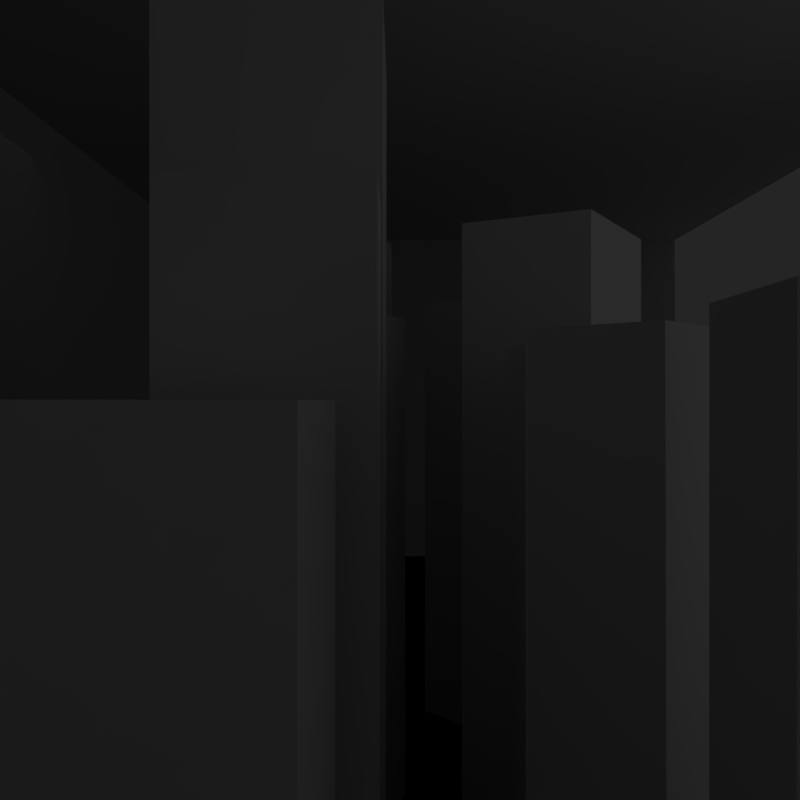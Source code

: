 # Source: cityScene1_left.blend  (saved by Blender 2.76.0; exported with 4.5.12 LTS)
import bpy
from mathutils import Matrix  # noqa: F401  (used for matrix-valued properties, if any)

bpy.ops.wm.read_factory_settings(use_empty=True)
scene = bpy.context.scene
scene.name = 'Scene'

# ---- collections
col_collection_1 = bpy.data.collections.new('Collection 1'); scene.collection.children.link(col_collection_1)

# ---- materials (node trees are filled in below, after node groups)
mat_material_011 = bpy.data.materials.new('Material.011')
mat_material_011.alpha_threshold = 0.0
mat_material_011.use_transparent_shadow = False
mat_material_011.roughness = 0.5
mat_material = bpy.data.materials.new('Material')
mat_material.alpha_threshold = 0.0
mat_material.use_transparent_shadow = False
mat_material.roughness = 0.5
mat_material_013 = bpy.data.materials.new('Material.013')
mat_material_013.alpha_threshold = 0.0
mat_material_013.use_transparent_shadow = False
mat_material_013.roughness = 0.5
mat_material_012 = bpy.data.materials.new('Material.012')
mat_material_012.alpha_threshold = 0.0
mat_material_012.use_transparent_shadow = False
mat_material_012.roughness = 0.5
mat_material_010 = bpy.data.materials.new('Material.010')
mat_material_010.alpha_threshold = 0.0
mat_material_010.use_transparent_shadow = False
mat_material_010.roughness = 0.5
mat_material_007 = bpy.data.materials.new('Material.007')
mat_material_007.alpha_threshold = 0.0
mat_material_007.use_transparent_shadow = False
mat_material_007.roughness = 0.5
mat_material_005 = bpy.data.materials.new('Material.005')
mat_material_005.alpha_threshold = 0.0
mat_material_005.use_transparent_shadow = False
mat_material_005.roughness = 0.5
mat_material_009 = bpy.data.materials.new('Material.009')
mat_material_009.alpha_threshold = 0.0
mat_material_009.use_transparent_shadow = False
mat_material_009.roughness = 0.5
mat_material_008 = bpy.data.materials.new('Material.008')
mat_material_008.alpha_threshold = 0.0
mat_material_008.use_transparent_shadow = False
mat_material_008.roughness = 0.5
mat_material_006 = bpy.data.materials.new('Material.006')
mat_material_006.alpha_threshold = 0.0
mat_material_006.use_transparent_shadow = False
mat_material_006.roughness = 0.5
mat_material_004 = bpy.data.materials.new('Material.004')
mat_material_004.alpha_threshold = 0.0
mat_material_004.use_transparent_shadow = False
mat_material_004.roughness = 0.5
mat_material_002 = bpy.data.materials.new('Material.002')
mat_material_002.alpha_threshold = 0.0
mat_material_002.use_transparent_shadow = False
mat_material_002.roughness = 0.5
mat_material_002.line_color = (0.0, 0.0, 0.0, 1.0)
mat_material_001 = bpy.data.materials.new('Material.001')
mat_material_001.alpha_threshold = 0.0
mat_material_001.use_transparent_shadow = False
mat_material_001.roughness = 0.5

# ---- material node trees

# ---- world
world_world = bpy.data.worlds.new('World'); scene.world = world_world
world_world.color = (0.05088, 0.05088, 0.05088)
world_world.use_sun_shadow = False
world_world.sun_shadow_jitter_overblur = 0.0
world_world.cycles.sampling_method = 'MANUAL'
world_world.cycles.sample_map_resolution = 256

# ---- cameras
cam_camera = bpy.data.cameras.new('Camera')
cam_camera.clip_end = 1e+05
cam_camera.lens = 35.0
cam_camera.sensor_width = 32.0
cam_camera.sensor_height = 18.0
cam_camera.ortho_scale = 7.314
cam_camera.dof.focus_distance = 0.0
cam_camera.dof.aperture_fstop = 128.0

# ---- lights
light_area_002 = bpy.data.lights.new('Area.002', 'AREA')
light_area_002.transmission_factor = 0.0
light_area_002.energy = 56.55
light_area_002.shadow_buffer_clip_start = 0.5
light_area_002.shadow_soft_size = 20.0
light_area_002.shadow_maximum_resolution = 0.006
light_area_002.use_absolute_resolution = True
light_area_002.shape = 'RECTANGLE'
light_area_002.size = 20.0
light_area_002.size_y = 3.127
light_area_002.cycles.use_multiple_importance_sampling = False
light_area_001 = bpy.data.lights.new('Area.001', 'AREA')
light_area_001.transmission_factor = 0.0
light_area_001.energy = 48.69
light_area_001.shadow_buffer_clip_start = 0.5
light_area_001.shadow_soft_size = 40.0
light_area_001.shadow_maximum_resolution = 0.006
light_area_001.use_absolute_resolution = True
light_area_001.shape = 'RECTANGLE'
light_area_001.size = 40.0
light_area_001.size_y = 10.0
light_area_001.cycles.use_multiple_importance_sampling = False
light_area = bpy.data.lights.new('Area', 'AREA')
light_area.transmission_factor = 0.0
light_area.energy = 25.13
light_area.shadow_buffer_clip_start = 0.5
light_area.shadow_soft_size = 40.0
light_area.shadow_maximum_resolution = 0.006
light_area.use_absolute_resolution = True
light_area.shape = 'RECTANGLE'
light_area.size = 40.0
light_area.size_y = 30.0
light_area.cycles.use_multiple_importance_sampling = False

# ---- meshes
me_plane_009 = bpy.data.meshes.new('Plane.009')
me_plane_009.from_pydata([(-1.0, -1.0, 0.0), (1.0, -1.0, 0.0), (-1.0, 1.0, 0.0), (1.0, 1.0, 0.0)], [], [(0, 1, 3, 2)])
_uv = me_plane_009.uv_layers.new(name='UVMap')
_uv.uv.foreach_set('vector', [7.501e-05, 7.499e-05, 0.5625, 7.499e-05, 0.5625, 0.9999, 7.499e-05, 0.9999])
me_plane_009.materials.append(mat_material_011)
me_plane_009.use_remesh_preserve_volume = False
me_plane_009.use_remesh_preserve_attributes = False
me_plane_009.use_mirror_vertex_groups = False
me_plane_009.update()
me_plane_008 = bpy.data.meshes.new('Plane.008')
me_plane_008.from_pydata([(-1.0, -1.0, 0.0), (1.0, -1.0, 0.0), (-1.0, 1.0, 0.0), (1.0, 1.0, 0.0)], [], [(0, 1, 3, 2)])
_uv = me_plane_008.uv_layers.new(name='UVMap')
_uv.uv.foreach_set('vector', [7.501e-05, 7.499e-05, 0.5625, 7.499e-05, 0.5625, 0.9999, 7.499e-05, 0.9999])
me_plane_008.materials.append(mat_material_011)
me_plane_008.use_remesh_preserve_volume = False
me_plane_008.use_remesh_preserve_attributes = False
me_plane_008.use_mirror_vertex_groups = False
me_plane_008.update()
me_plane_006 = bpy.data.meshes.new('Plane.006')
me_plane_006.from_pydata([(-1.0, -1.0, 0.0), (1.0, -1.0, 0.0), (-1.0, 1.0, 0.0), (1.0, 1.0, 0.0)], [], [(0, 1, 3, 2)])
_uv = me_plane_006.uv_layers.new(name='UVMap')
_uv.uv.foreach_set('vector', [8.601e-05, 8.597e-05, 0.9951, 8.597e-05, 0.9964, 0.9916, 8.597e-05, 0.9999])
me_plane_006.materials.append(mat_material)
me_plane_006.use_remesh_preserve_volume = False
me_plane_006.use_remesh_preserve_attributes = False
me_plane_006.use_mirror_vertex_groups = False
me_plane_006.update()
me_plane_005 = bpy.data.meshes.new('Plane.005')
me_plane_005.from_pydata([(-1.0, -1.0, 0.0), (1.0, -1.0, 0.0), (-1.0, 1.0, 0.0), (1.0, 1.0, 0.0)], [], [(0, 1, 3, 2)])
_uv = me_plane_005.uv_layers.new(name='UVMap')
_uv.uv.foreach_set('vector', [7.501e-05, 7.499e-05, 0.5625, 7.499e-05, 0.5625, 0.9999, 7.499e-05, 0.9999])
me_plane_005.materials.append(mat_material_013)
me_plane_005.use_remesh_preserve_volume = False
me_plane_005.use_remesh_preserve_attributes = False
me_plane_005.use_mirror_vertex_groups = False
me_plane_005.update()
me_plane_004 = bpy.data.meshes.new('Plane.004')
me_plane_004.from_pydata([(-1.0, -1.0, 0.0), (1.0, -1.0, 0.0), (-1.0, 1.0, 0.0), (1.0, 1.0, 0.0)], [], [(0, 1, 3, 2)])
_uv = me_plane_004.uv_layers.new(name='UVMap')
_uv.uv.foreach_set('vector', [7.501e-05, 7.499e-05, 0.5625, 7.499e-05, 0.5625, 0.9999, 7.499e-05, 0.9999])
me_plane_004.materials.append(mat_material_013)
me_plane_004.use_remesh_preserve_volume = False
me_plane_004.use_remesh_preserve_attributes = False
me_plane_004.use_mirror_vertex_groups = False
me_plane_004.update()
me_plane_002 = bpy.data.meshes.new('Plane.002')
me_plane_002.from_pydata([(-1.0, -1.0, 0.0), (1.0, -1.0, 0.0), (-1.0, 1.0, 0.0), (1.0, 1.0, 0.0)], [], [(0, 1, 3, 2)])
_uv = me_plane_002.uv_layers.new(name='UVMap')
_uv.uv.foreach_set('vector', [7.501e-05, 7.499e-05, 0.5625, 7.499e-05, 0.5625, 0.9999, 7.499e-05, 0.9999])
me_plane_002.materials.append(mat_material_012)
me_plane_002.use_remesh_preserve_volume = False
me_plane_002.use_remesh_preserve_attributes = False
me_plane_002.use_mirror_vertex_groups = False
me_plane_002.update()
me_plane_001 = bpy.data.meshes.new('Plane.001')
me_plane_001.from_pydata([(-1.0, -1.0, 0.0), (1.0, -1.0, 0.0), (-1.0, 1.0, 0.0), (1.0, 1.0, 0.0)], [], [(0, 1, 3, 2)])
_uv = me_plane_001.uv_layers.new(name='UVMap')
_uv.uv.foreach_set('vector', [7.501e-05, 7.499e-05, 0.5625, 7.499e-05, 0.5625, 0.9999, 7.499e-05, 0.9999])
me_plane_001.materials.append(mat_material_011)
me_plane_001.use_remesh_preserve_volume = False
me_plane_001.use_remesh_preserve_attributes = False
me_plane_001.use_mirror_vertex_groups = False
me_plane_001.update()
me_cube_001 = bpy.data.meshes.new('Cube.001')
me_cube_001.from_pydata([(-1.0, -1.0, -1.0), (-1.0, -1.0, 1.0), (-1.0, 1.0, -1.0), (-1.0, 1.0, 1.0), (1.0, -1.0, -1.0), (1.0, -1.0, 1.0), (1.0, 1.0, -1.0), (1.0, 1.0, 1.0)], [], [(1, 3, 2, 0), (3, 7, 6, 2), (7, 5, 4, 6), (5, 1, 0, 4), (0, 2, 6, 4), (5, 7, 3, 1)])
_uv = me_cube_001.uv_layers.new(name='UVMap')
_uv.uv.foreach_set('vector', [0.0, 0.0, 1.0, 0.0, 1.0, 1.0, 0.0, 1.0, 0.0, 0.0, 1.0, 0.0, 1.0, 1.0, 0.0, 1.0, 0.0, 0.0, 1.0, 0.0, 1.0, 1.0, 0.0, 1.0, 0.0, 0.0, 1.0, 0.0, 1.0, 1.0, 0.0, 1.0, 0.0, 0.0, 1.0, 0.0, 1.0, 1.0, 0.0, 1.0, 0.0, 0.0, 1.0, 0.0, 1.0, 1.0, 0.0, 1.0])
me_cube_001.materials.append(mat_material_010)
me_cube_001.use_remesh_preserve_volume = False
me_cube_001.use_remesh_preserve_attributes = False
me_cube_001.use_mirror_vertex_groups = False
me_cube_001.update()
me_plane = bpy.data.meshes.new('Plane')
me_plane.from_pydata([(-1.0, -1.0, 0.0), (1.0, -1.0, 0.0), (-1.0, 1.0, 0.0), (1.0, 1.0, 0.0)], [], [(0, 1, 3, 2)])
_uv = me_plane.uv_layers.new(name='UVMap')
_uv.uv.foreach_set('vector', [8.601e-05, 8.597e-05, 0.9951, 8.597e-05, 0.9964, 0.9916, 8.597e-05, 0.9999])
me_plane.materials.append(mat_material)
me_plane.use_remesh_preserve_volume = False
me_plane.use_remesh_preserve_attributes = False
me_plane.use_mirror_vertex_groups = False
me_plane.update()
me_cube_018 = bpy.data.meshes.new('Cube.018')
me_cube_018.from_pydata([(-1.0, -1.0, -1.0), (-1.0, -1.0, 1.0), (-1.0, 1.0, -1.0), (-1.0, 1.0, 1.0), (1.0, -1.0, -1.0), (1.0, -1.0, 1.0), (1.0, 1.0, -1.0), (1.0, 1.0, 1.0)], [], [(1, 3, 2, 0), (3, 7, 6, 2), (7, 5, 4, 6), (5, 1, 0, 4), (0, 2, 6, 4), (5, 7, 3, 1)])
_uv = me_cube_018.uv_layers.new(name='UVMap')
_uv.uv.foreach_set('vector', [0.0, 0.0, 1.0, 0.0, 1.0, 1.0, 0.0, 1.0, 0.0, 0.0, 1.0, 0.0, 1.0, 1.0, 0.0, 1.0, 0.0, 0.0, 1.0, 0.0, 1.0, 1.0, 0.0, 1.0, 0.0, 0.0, 1.0, 0.0, 1.0, 1.0, 0.0, 1.0, 0.0, 0.0, 1.0, 0.0, 1.0, 1.0, 0.0, 1.0, 0.0, 0.0, 1.0, 0.0, 1.0, 1.0, 0.0, 1.0])
me_cube_018.materials.append(mat_material_007)
me_cube_018.use_remesh_preserve_volume = False
me_cube_018.use_remesh_preserve_attributes = False
me_cube_018.use_mirror_vertex_groups = False
me_cube_018.update()
me_cube_017 = bpy.data.meshes.new('Cube.017')
me_cube_017.from_pydata([(-1.0, -1.0, -1.0), (-1.0, -1.0, 1.0), (-1.0, 1.0, -1.0), (-1.0, 1.0, 1.0), (1.0, -1.0, -1.0), (1.0, -1.0, 1.0), (1.0, 1.0, -1.0), (1.0, 1.0, 1.0)], [], [(1, 3, 2, 0), (3, 7, 6, 2), (7, 5, 4, 6), (5, 1, 0, 4), (0, 2, 6, 4), (5, 7, 3, 1)])
_uv = me_cube_017.uv_layers.new(name='UVMap')
_uv.uv.foreach_set('vector', [0.0, 0.0, 1.0, 0.0, 1.0, 1.0, 0.0, 1.0, 0.0, 0.0, 1.0, 0.0, 1.0, 1.0, 0.0, 1.0, 0.0, 0.0, 1.0, 0.0, 1.0, 1.0, 0.0, 1.0, 0.0, 0.0, 1.0, 0.0, 1.0, 1.0, 0.0, 1.0, 0.0, 0.0, 1.0, 0.0, 1.0, 1.0, 0.0, 1.0, 0.0, 0.0, 1.0, 0.0, 1.0, 1.0, 0.0, 1.0])
me_cube_017.materials.append(mat_material_005)
me_cube_017.use_remesh_preserve_volume = False
me_cube_017.use_remesh_preserve_attributes = False
me_cube_017.use_mirror_vertex_groups = False
me_cube_017.update()
me_cube_016 = bpy.data.meshes.new('Cube.016')
me_cube_016.from_pydata([(-1.0, -1.0, -1.0), (-1.0, -1.0, 1.0), (-1.0, 1.0, -1.0), (-1.0, 1.0, 1.0), (1.0, -1.0, -1.0), (1.0, -1.0, 1.0), (1.0, 1.0, -1.0), (1.0, 1.0, 1.0)], [], [(1, 3, 2, 0), (3, 7, 6, 2), (7, 5, 4, 6), (5, 1, 0, 4), (0, 2, 6, 4), (5, 7, 3, 1)])
_uv = me_cube_016.uv_layers.new(name='UVMap')
_uv.uv.foreach_set('vector', [0.0, 0.0, 1.0, 0.0, 1.0, 1.0, 0.0, 1.0, 0.0, 0.0, 1.0, 0.0, 1.0, 1.0, 0.0, 1.0, 0.0, 0.0, 1.0, 0.0, 1.0, 1.0, 0.0, 1.0, 0.0, 0.0, 1.0, 0.0, 1.0, 1.0, 0.0, 1.0, 0.0, 0.0, 1.0, 0.0, 1.0, 1.0, 0.0, 1.0, 0.0, 0.0, 1.0, 0.0, 1.0, 1.0, 0.0, 1.0])
me_cube_016.materials.append(mat_material_009)
me_cube_016.use_remesh_preserve_volume = False
me_cube_016.use_remesh_preserve_attributes = False
me_cube_016.use_mirror_vertex_groups = False
me_cube_016.update()
me_cube_015 = bpy.data.meshes.new('Cube.015')
me_cube_015.from_pydata([(-1.0, -1.0, -1.0), (-1.0, -1.0, 1.0), (-1.0, 1.0, -1.0), (-1.0, 1.0, 1.0), (1.0, -1.0, -1.0), (1.0, -1.0, 1.0), (1.0, 1.0, -1.0), (1.0, 1.0, 1.0)], [], [(1, 3, 2, 0), (3, 7, 6, 2), (7, 5, 4, 6), (5, 1, 0, 4), (0, 2, 6, 4), (5, 7, 3, 1)])
_uv = me_cube_015.uv_layers.new(name='UVMap')
_uv.uv.foreach_set('vector', [0.0, 0.0, 1.0, 0.0, 1.0, 1.0, 0.0, 1.0, 0.0, 0.0, 1.0, 0.0, 1.0, 1.0, 0.0, 1.0, 0.0, 0.0, 1.0, 0.0, 1.0, 1.0, 0.0, 1.0, 0.0, 0.0, 1.0, 0.0, 1.0, 1.0, 0.0, 1.0, 0.0, 0.0, 1.0, 0.0, 1.0, 1.0, 0.0, 1.0, 0.0, 0.0, 1.0, 0.0, 1.0, 1.0, 0.0, 1.0])
me_cube_015.materials.append(mat_material_008)
me_cube_015.use_remesh_preserve_volume = False
me_cube_015.use_remesh_preserve_attributes = False
me_cube_015.use_mirror_vertex_groups = False
me_cube_015.update()
me_cube_014 = bpy.data.meshes.new('Cube.014')
me_cube_014.from_pydata([(-1.0, -1.0, -1.0), (-1.0, -1.0, 1.0), (-1.0, 1.0, -1.0), (-1.0, 1.0, 1.0), (1.0, -1.0, -1.0), (1.0, -1.0, 1.0), (1.0, 1.0, -1.0), (1.0, 1.0, 1.0)], [], [(1, 3, 2, 0), (3, 7, 6, 2), (7, 5, 4, 6), (5, 1, 0, 4), (0, 2, 6, 4), (5, 7, 3, 1)])
_uv = me_cube_014.uv_layers.new(name='UVMap')
_uv.uv.foreach_set('vector', [0.0, 0.0, 1.0, 0.0, 1.0, 1.0, 0.0, 1.0, 0.0, 0.0, 1.0, 0.0, 1.0, 1.0, 0.0, 1.0, 0.0, 0.0, 1.0, 0.0, 1.0, 1.0, 0.0, 1.0, 0.0, 0.0, 1.0, 0.0, 1.0, 1.0, 0.0, 1.0, 0.0, 0.0, 1.0, 0.0, 1.0, 1.0, 0.0, 1.0, 0.0, 0.0, 1.0, 0.0, 1.0, 1.0, 0.0, 1.0])
me_cube_014.materials.append(mat_material_006)
me_cube_014.use_remesh_preserve_volume = False
me_cube_014.use_remesh_preserve_attributes = False
me_cube_014.use_mirror_vertex_groups = False
me_cube_014.update()
me_cube_012 = bpy.data.meshes.new('Cube.012')
me_cube_012.from_pydata([(-1.0, -1.0, -1.0), (-1.0, -1.0, 1.0), (-1.0, 1.0, -1.0), (-1.0, 1.0, 1.0), (1.0, -1.0, -1.0), (1.0, -1.0, 1.0), (1.0, 1.0, -1.0), (1.0, 1.0, 1.0)], [], [(1, 3, 2, 0), (3, 7, 6, 2), (7, 5, 4, 6), (5, 1, 0, 4), (0, 2, 6, 4), (5, 7, 3, 1)])
_uv = me_cube_012.uv_layers.new(name='UVMap')
_uv.uv.foreach_set('vector', [0.0, 0.0, 1.0, 0.0, 1.0, 1.0, 0.0, 1.0, 0.0, 0.0, 1.0, 0.0, 1.0, 1.0, 0.0, 1.0, 0.0, 0.0, 1.0, 0.0, 1.0, 1.0, 0.0, 1.0, 0.0, 0.0, 1.0, 0.0, 1.0, 1.0, 0.0, 1.0, 0.0, 0.0, 1.0, 0.0, 1.0, 1.0, 0.0, 1.0, 0.0, 0.0, 1.0, 0.0, 1.0, 1.0, 0.0, 1.0])
me_cube_012.materials.append(mat_material_004)
me_cube_012.use_remesh_preserve_volume = False
me_cube_012.use_remesh_preserve_attributes = False
me_cube_012.use_mirror_vertex_groups = False
me_cube_012.update()
me_cube_011 = bpy.data.meshes.new('Cube.011')
me_cube_011.from_pydata([(1.0, 1.0, -1.0), (1.0, -1.0, -1.0), (-1.0, -1.0, -1.0), (-1.0, 1.0, -1.0), (1.0, 1.0, 1.0), (1.0, -1.0, 1.0), (-1.0, -1.0, 1.0), (-1.0, 1.0, 1.0)], [], [(0, 1, 2, 3), (4, 7, 6, 5), (0, 4, 5, 1), (1, 5, 6, 2), (2, 6, 7, 3), (4, 0, 3, 7)])
_uv = me_cube_011.uv_layers.new(name='UVMap')
_uv.uv.foreach_set('vector', [0.0, 0.0, 1.0, 0.0, 1.0, 1.0, 0.0, 1.0, 0.0, 0.0, 1.0, 0.0, 1.0, 1.0, 0.0, 1.0, 0.0, 0.0, 1.0, 0.0, 1.0, 1.0, 0.0, 1.0, 0.0, 0.0, 1.0, 0.0, 1.0, 1.0, 0.0, 1.0, 0.0, 0.0, 1.0, 0.0, 1.0, 1.0, 0.0, 1.0, 0.0, 0.0, 1.0, 0.0, 1.0, 1.0, 0.0, 1.0])
me_cube_011.materials.append(mat_material_002)
me_cube_011.use_remesh_preserve_volume = False
me_cube_011.use_remesh_preserve_attributes = False
me_cube_011.use_mirror_vertex_groups = False
me_cube_011.update()
me_cube_004 = bpy.data.meshes.new('Cube.004')
me_cube_004.from_pydata([(-1.0, -1.0, -1.0), (-1.0, -1.0, 1.0), (-1.0, 1.0, -1.0), (-1.0, 1.0, 1.0), (1.0, -1.0, -1.0), (1.0, -1.0, 1.0), (1.0, 1.0, -1.0), (1.0, 1.0, 1.0)], [], [(1, 3, 2, 0), (3, 7, 6, 2), (7, 5, 4, 6), (5, 1, 0, 4), (0, 2, 6, 4), (5, 7, 3, 1)])
_uv = me_cube_004.uv_layers.new(name='UVMap')
_uv.uv.foreach_set('vector', [0.0, 0.0, 1.0, 0.0, 1.0, 1.0, 0.0, 1.0, 0.0, 0.0, 1.0, 0.0, 1.0, 1.0, 0.0, 1.0, 0.0, 0.0, 1.0, 0.0, 1.0, 1.0, 0.0, 1.0, 0.0, 0.0, 1.0, 0.0, 1.0, 1.0, 0.0, 1.0, 0.0, 0.0, 1.0, 0.0, 1.0, 1.0, 0.0, 1.0, 0.0, 0.0, 1.0, 0.0, 1.0, 1.0, 0.0, 1.0])
me_cube_004.materials.append(mat_material_001)
me_cube_004.use_remesh_preserve_volume = False
me_cube_004.use_remesh_preserve_attributes = False
me_cube_004.use_mirror_vertex_groups = False
me_cube_004.update()
me_cube_002 = bpy.data.meshes.new('Cube.002')
me_cube_002.from_pydata([(-1.0, -1.0, -1.0), (-1.0, -1.0, 1.0), (-1.0, 1.0, -1.0), (-1.0, 1.0, 1.0), (1.0, -1.0, -1.0), (1.0, -1.0, 1.0), (1.0, 1.0, -1.0), (1.0, 1.0, 1.0)], [], [(1, 3, 2, 0), (3, 7, 6, 2), (7, 5, 4, 6), (5, 1, 0, 4), (0, 2, 6, 4), (5, 7, 3, 1)])
_uv = me_cube_002.uv_layers.new(name='UVMap')
_uv.uv.foreach_set('vector', [0.0, 0.0, 1.0, 0.0, 1.0, 1.0, 0.0, 1.0, 0.0, 0.0, 1.0, 0.0, 1.0, 1.0, 0.0, 1.0, 0.0, 0.0, 1.0, 0.0, 1.0, 1.0, 0.0, 1.0, 0.0, 0.0, 1.0, 0.0, 1.0, 1.0, 0.0, 1.0, 0.0, 0.0, 1.0, 0.0, 1.0, 1.0, 0.0, 1.0, 0.0, 0.0, 1.0, 0.0, 1.0, 1.0, 0.0, 1.0])
me_cube_002.materials.append(mat_material_001)
me_cube_002.use_remesh_preserve_volume = False
me_cube_002.use_remesh_preserve_attributes = False
me_cube_002.use_mirror_vertex_groups = False
me_cube_002.update()
me_cube = bpy.data.meshes.new('Cube')
me_cube.from_pydata([(1.0, 1.0, -1.0), (1.0, -1.0, -1.0), (-1.0, -1.0, -1.0), (-1.0, 1.0, -1.0), (1.0, 1.0, 1.0), (1.0, -1.0, 1.0), (-1.0, -1.0, 1.0), (-1.0, 1.0, 1.0)], [], [(0, 1, 2, 3), (4, 7, 6, 5), (0, 4, 5, 1), (1, 5, 6, 2), (2, 6, 7, 3), (4, 0, 3, 7)])
_uv = me_cube.uv_layers.new(name='UVMap')
_uv.uv.foreach_set('vector', [0.0, 0.0, 1.0, 0.0, 1.0, 1.0, 0.0, 1.0, 0.0, 0.0, 1.0, 0.0, 1.0, 1.0, 0.0, 1.0, 0.0, 0.0, 1.0, 0.0, 1.0, 1.0, 0.0, 1.0, 0.0, 0.0, 1.0, 0.0, 1.0, 1.0, 0.0, 1.0, 0.0, 0.0, 1.0, 0.0, 1.0, 1.0, 0.0, 1.0, 0.0, 0.0, 1.0, 0.0, 1.0, 1.0, 0.0, 1.0])
me_cube.materials.append(mat_material_002)
me_cube.use_remesh_preserve_volume = False
me_cube.use_remesh_preserve_attributes = False
me_cube.use_mirror_vertex_groups = False
me_cube.update()

# ---- curves / text
cu_nurbspath_002 = bpy.data.curves.new('NurbsPath.002', 'CURVE')
cu_nurbspath_002.dimensions = '3D'
_sp = cu_nurbspath_002.splines.new('NURBS'); _sp.points.add(4)
_sp.points.foreach_set('co', [-2.0, 0.0, 0.0, 1.0, -1.0, 0.0, 0.0, 1.0, 0.0, 0.0, 0.0, 1.0, 1.0, 0.0, 0.0, 1.0, 2.0, 0.0, 0.0, 1.0])
_sp.order_u = 5
_sp.order_v = 0
_sp.use_endpoint_u = True
cu_nurbspath_002.use_path = True
cu_nurbspath_002.use_path_follow = True
cu_nurbspath_002.use_path_clamp = True
cu_nurbspath_002.bevel_resolution = 0
cu_nurbspath_002.eval_time = 25.3
cu_nurbspath_002.fill_mode = 'HALF'

# ---- objects
ob_nurbspath_001 = bpy.data.objects.new('NurbsPath.001', cu_nurbspath_002)
ob_camera = bpy.data.objects.new('Camera', cam_camera)
ob_area_002 = bpy.data.objects.new('Area.002', light_area_002)
ob_area_001 = bpy.data.objects.new('Area.001', light_area_001)
ob_area = bpy.data.objects.new('Area', light_area)
ob_plane_008 = bpy.data.objects.new('Plane.008', me_plane_009)
ob_plane_007 = bpy.data.objects.new('Plane.007', me_plane_008)
ob_plane_006 = bpy.data.objects.new('Plane.006', me_plane_006)
ob_plane_005 = bpy.data.objects.new('Plane.005', me_plane_005)
ob_plane_004 = bpy.data.objects.new('Plane.004', me_plane_004)
ob_plane_002 = bpy.data.objects.new('Plane.002', me_plane_002)
ob_plane_001 = bpy.data.objects.new('Plane.001', me_plane_001)
ob_cube_005 = bpy.data.objects.new('Cube.005', me_cube_001)
ob_plane = bpy.data.objects.new('Plane', me_plane)
ob_cube_010 = bpy.data.objects.new('Cube.010', me_cube_018)
ob_cube_009 = bpy.data.objects.new('Cube.009', me_cube_017)
ob_cube_008 = bpy.data.objects.new('Cube.008', me_cube_016)
ob_cube_007 = bpy.data.objects.new('Cube.007', me_cube_015)
ob_cube_006 = bpy.data.objects.new('Cube.006', me_cube_014)
ob_cube_001 = bpy.data.objects.new('Cube.001', me_cube_012)
ob_cube_004 = bpy.data.objects.new('Cube.004', me_cube_011)
ob_cube_003 = bpy.data.objects.new('Cube.003', me_cube_004)
ob_cube_002 = bpy.data.objects.new('Cube.002', me_cube_002)
ob_cube = bpy.data.objects.new('Cube', me_cube)

# ---- transforms, parenting, visibility, modifiers, constraints
ob_nurbspath_001.location = (-30.0, 2.2, 10.0)
ob_nurbspath_001.scale = (15.0, 1.0, 1.0)
ob_nurbspath_001.lineart.crease_threshold = 0.0
ob_camera.parent = ob_nurbspath_001
ob_camera.matrix_parent_inverse = Matrix(((0.0, -1.0, 0.0, 1.8), (0.0, 0.0, 1.0, -10.0), (-0.06667, 2.22e-16, 0.0, -2.0), (0.0, 0.0, 0.0, 1.0)))
ob_camera.location = (0.0, 1.8, 10.0)
ob_camera.rotation_euler = (-1.571, 3.142, 1.571)
ob_camera.lock_rotations_4d = False
ob_camera.empty_display_type = 'ARROWS'
ob_camera.color = (0.0, 0.0, 0.0, 0.0)
ob_camera.display_type = 'WIRE'
ob_camera.lineart.crease_threshold = 0.0
ob_area_002.location = (-23.15, 0.0, 9.451)
ob_area_002.rotation_euler = (1.571, 0.0, 1.571)
ob_area_002.scale = (1.28, 6.16, 1.74)
ob_area_002.lineart.crease_threshold = 0.0
ob_area_001.location = (-10.8, -13.12, 11.34)
ob_area_001.rotation_euler = (1.571, 0.0, 0.0)
ob_area_001.lineart.crease_threshold = 0.0
ob_area.location = (-4.336, 0.08492, 18.49)
ob_area.lineart.crease_threshold = 0.0
ob_plane_008.location = (0.0, 0.0, 20.0)
ob_plane_008.scale = (40.0, 15.0, 1.0)
ob_plane_008.lineart.crease_threshold = 0.0
ob_plane_007.location = (0.0, -15.0, 10.0)
ob_plane_007.rotation_euler = (1.571, 0.0, 0.0)
ob_plane_007.scale = (40.0, 10.0, 1.0)
ob_plane_007.lineart.crease_threshold = 0.0
ob_plane_006.location = (0.0, 0.0, 0.2)
ob_plane_006.scale = (40.0, 16.0, 1.0)
ob_plane_006.lineart.crease_threshold = 0.0
ob_plane_005.location = (-40.0, 0.0, 10.0)
ob_plane_005.rotation_euler = (0.0, 1.571, 0.0)
ob_plane_005.scale = (10.0, 15.0, 1.0)
ob_plane_005.lineart.crease_threshold = 0.0
ob_plane_004.location = (40.0, 0.0, 10.0)
ob_plane_004.rotation_euler = (0.0, 1.571, 0.0)
ob_plane_004.scale = (10.0, 15.0, 1.0)
ob_plane_004.lineart.crease_threshold = 0.0
ob_plane_002.location = (0.0, 15.0, 10.0)
ob_plane_002.rotation_euler = (1.571, 0.0, 0.0)
ob_plane_002.scale = (40.0, 10.0, 1.0)
ob_plane_002.lineart.crease_threshold = 0.0
ob_plane_001.location = (0.0, -15.0, 10.0)
ob_plane_001.rotation_euler = (1.571, 0.0, 0.0)
ob_plane_001.scale = (40.0, 10.0, 1.0)
ob_plane_001.lineart.crease_threshold = 0.0
ob_cube_005.location = (-6.763, -2.0, 5.0)
ob_cube_005.scale = (1.0, 1.0, 6.0)
ob_cube_005.lineart.crease_threshold = 0.0
ob_plane.location = (0.0, 0.0, 0.2)
ob_plane.scale = (40.0, 16.0, 1.0)
ob_plane.lineart.crease_threshold = 0.0
ob_cube_010.location = (6.0, -1.5, 5.0)
ob_cube_010.rotation_euler = (0.0, 0.0, 1.047)
ob_cube_010.scale = (1.5, 2.0, 9.0)
ob_cube_010.lineart.crease_threshold = 0.0
ob_cube_009.location = (6.0, 4.0, 5.0)
ob_cube_009.rotation_euler = (0.0, 0.0, -0.3491)
ob_cube_009.scale = (1.5, 1.5, 7.0)
ob_cube_009.lineart.crease_threshold = 0.0
ob_cube_008.location = (2.172, 4.5, 5.0)
ob_cube_008.scale = (2.0, 2.0, 12.0)
ob_cube_008.lineart.crease_threshold = 0.0
ob_cube_007.location = (1.5, -2.0, 5.0)
ob_cube_007.scale = (1.0, 2.0, 6.0)
ob_cube_007.lineart.crease_threshold = 0.0
ob_cube_006.location = (-2.5, -1.0, 5.0)
ob_cube_006.rotation_euler = (-0.007999, -6.429e-05, 0.8727)
ob_cube_006.scale = (1.0, 1.0, 6.0)
ob_cube_006.lineart.crease_threshold = 0.0
ob_cube_001.location = (12.0, -0.7, 5.0)
ob_cube_001.rotation_euler = (0.0, 0.0, 0.7763)
ob_cube_001.scale = (2.0, 1.0, 8.0)
ob_cube_001.lineart.crease_threshold = 0.0
ob_cube_004.location = (-6.0, 4.5, 5.0)
ob_cube_004.scale = (2.0, 1.5, 5.0)
ob_cube_004.lock_rotations_4d = False
ob_cube_004.empty_display_type = 'ARROWS'
ob_cube_004.lineart.crease_threshold = 0.0
ob_cube_003.location = (-2.3, 4.0, 5.0)
ob_cube_003.scale = (1.0, 1.5, 8.0)
ob_cube_003.lineart.crease_threshold = 0.0
ob_cube_002.location = (10.0, 4.0, 5.0)
ob_cube_002.scale = (1.0, 1.0, 10.0)
ob_cube_002.lineart.crease_threshold = 0.0
ob_cube.location = (14.0, 3.5, 5.0)
ob_cube.scale = (1.0, 1.0, 10.0)
ob_cube.lock_rotations_4d = False
ob_cube.empty_display_type = 'ARROWS'
ob_cube.lineart.crease_threshold = 0.0

# ---- collection membership
col_collection_1.objects.link(ob_nurbspath_001)
col_collection_1.objects.link(ob_camera)
col_collection_1.objects.link(ob_area_002)
col_collection_1.objects.link(ob_area_001)
col_collection_1.objects.link(ob_area)
col_collection_1.objects.link(ob_plane_008)
col_collection_1.objects.link(ob_plane_007)
col_collection_1.objects.link(ob_plane_006)
col_collection_1.objects.link(ob_plane_005)
col_collection_1.objects.link(ob_plane_004)
col_collection_1.objects.link(ob_plane_002)
col_collection_1.objects.link(ob_plane_001)
col_collection_1.objects.link(ob_cube_005)
col_collection_1.objects.link(ob_plane)
col_collection_1.objects.link(ob_cube_010)
col_collection_1.objects.link(ob_cube_009)
col_collection_1.objects.link(ob_cube_008)
col_collection_1.objects.link(ob_cube_007)
col_collection_1.objects.link(ob_cube_006)
col_collection_1.objects.link(ob_cube_001)
col_collection_1.objects.link(ob_cube_004)
col_collection_1.objects.link(ob_cube_003)
col_collection_1.objects.link(ob_cube_002)
col_collection_1.objects.link(ob_cube)

# ---- scene / render settings (as saved in the file)
scene.camera = ob_camera
scene.frame_start = 1; scene.frame_end = 600; scene.frame_set(253)
scene.render.engine = 'BLENDER_EEVEE_NEXT'
scene.render.resolution_x = 300
scene.render.resolution_y = 300
scene.render.resolution_percentage = 50
scene.render.frame_map_old = 10
scene.render.dither_intensity = 0.0
scene.cycles.use_denoising = False
scene.cycles.samples = 10
scene.cycles.sampling_pattern = 'TABULATED_SOBOL'
scene.cycles.light_sampling_threshold = 0.0
scene.cycles.use_adaptive_sampling = False
scene.cycles.use_light_tree = False
scene.cycles.blur_glossy = 0.0
scene.cycles.pixel_filter_type = 'GAUSSIAN'
scene.cycles.sample_clamp_indirect = 0.0
scene.view_settings.view_transform = 'Standard'
bpy.context.view_layer.update()
